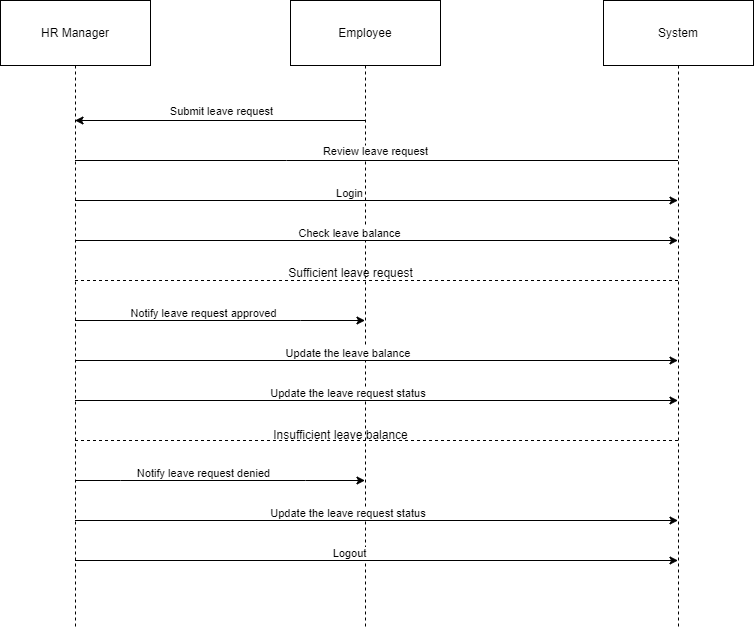

The diagram above was exported from draw.io. Its source (the exported page's mxGraphModel, read from the mxfile embedded in the PNG):
<mxGraphModel dx="2074" dy="1144" grid="1" gridSize="10" guides="1" tooltips="1" connect="1" arrows="1" fold="1" page="1" pageScale="1" pageWidth="850" pageHeight="1100" background="#ffffff" math="0" shadow="0">
  <root>
    <mxCell id="0" />
    <mxCell id="1" parent="0" />
    <mxCell id="2" value="HR Manager" style="shape=umlLifeline;perimeter=lifelinePerimeter;whiteSpace=wrap;container=1;dropTarget=0;collapsible=0;recursiveResize=0;outlineConnect=0;portConstraint=eastwest;newEdgeStyle={&quot;edgeStyle&quot;:&quot;elbowEdgeStyle&quot;,&quot;elbow&quot;:&quot;vertical&quot;,&quot;curved&quot;:0,&quot;rounded&quot;:0};size=65;" parent="1" vertex="1">
      <mxGeometry width="150" height="628" as="geometry" />
    </mxCell>
    <mxCell id="3" value="Employee" style="shape=umlLifeline;perimeter=lifelinePerimeter;whiteSpace=wrap;container=1;dropTarget=0;collapsible=0;recursiveResize=0;outlineConnect=0;portConstraint=eastwest;newEdgeStyle={&quot;edgeStyle&quot;:&quot;elbowEdgeStyle&quot;,&quot;elbow&quot;:&quot;vertical&quot;,&quot;curved&quot;:0,&quot;rounded&quot;:0};size=65;" parent="1" vertex="1">
      <mxGeometry x="290" width="150" height="628" as="geometry" />
    </mxCell>
    <mxCell id="4" value="System" style="shape=umlLifeline;perimeter=lifelinePerimeter;whiteSpace=wrap;container=1;dropTarget=0;collapsible=0;recursiveResize=0;outlineConnect=0;portConstraint=eastwest;newEdgeStyle={&quot;edgeStyle&quot;:&quot;elbowEdgeStyle&quot;,&quot;elbow&quot;:&quot;vertical&quot;,&quot;curved&quot;:0,&quot;rounded&quot;:0};size=65;" parent="1" vertex="1">
      <mxGeometry x="603" width="150" height="628" as="geometry" />
    </mxCell>
    <mxCell id="CziS2gTTDBT1kwylu99a-13" value="" style="endArrow=classic;html=1;rounded=0;" edge="1" parent="1">
      <mxGeometry width="50" height="50" relative="1" as="geometry">
        <mxPoint x="364.5" y="120" as="sourcePoint" />
        <mxPoint x="74.5" y="120" as="targetPoint" />
      </mxGeometry>
    </mxCell>
    <mxCell id="CziS2gTTDBT1kwylu99a-14" value="Submit leave request" style="edgeLabel;html=1;align=center;verticalAlign=middle;resizable=0;points=[];" vertex="1" connectable="0" parent="CziS2gTTDBT1kwylu99a-13">
      <mxGeometry x="-0.0655" y="-1" relative="1" as="geometry">
        <mxPoint x="-8" y="-9" as="offset" />
      </mxGeometry>
    </mxCell>
    <mxCell id="CziS2gTTDBT1kwylu99a-15" value="" style="endArrow=classic;html=1;rounded=0;" edge="1" parent="1">
      <mxGeometry width="50" height="50" relative="1" as="geometry">
        <mxPoint x="74.5" y="200" as="sourcePoint" />
        <mxPoint x="677.5" y="200" as="targetPoint" />
      </mxGeometry>
    </mxCell>
    <mxCell id="CziS2gTTDBT1kwylu99a-16" value="Login" style="edgeLabel;html=1;align=center;verticalAlign=middle;resizable=0;points=[];" vertex="1" connectable="0" parent="CziS2gTTDBT1kwylu99a-15">
      <mxGeometry x="-0.0655" y="-1" relative="1" as="geometry">
        <mxPoint x="-8" y="-9" as="offset" />
      </mxGeometry>
    </mxCell>
    <mxCell id="CziS2gTTDBT1kwylu99a-18" value="" style="endArrow=classic;html=1;rounded=0;" edge="1" parent="1">
      <mxGeometry width="50" height="50" relative="1" as="geometry">
        <mxPoint x="74.5" y="240" as="sourcePoint" />
        <mxPoint x="677.5" y="240" as="targetPoint" />
      </mxGeometry>
    </mxCell>
    <mxCell id="CziS2gTTDBT1kwylu99a-19" value="Check leave balance" style="edgeLabel;html=1;align=center;verticalAlign=middle;resizable=0;points=[];" vertex="1" connectable="0" parent="CziS2gTTDBT1kwylu99a-18">
      <mxGeometry x="-0.0655" y="-1" relative="1" as="geometry">
        <mxPoint x="-8" y="-9" as="offset" />
      </mxGeometry>
    </mxCell>
    <mxCell id="CziS2gTTDBT1kwylu99a-20" value="Review leave request" style="verticalAlign=bottom;endArrow=block;edgeStyle=elbowEdgeStyle;elbow=vertical;curved=0;rounded=0;endArrow=none;" edge="1" parent="1">
      <mxGeometry relative="1" as="geometry">
        <Array as="points">
          <mxPoint x="286" y="160" />
        </Array>
        <mxPoint x="677.5" y="160" as="sourcePoint" />
        <mxPoint x="74.5" y="160" as="targetPoint" />
      </mxGeometry>
    </mxCell>
    <mxCell id="CziS2gTTDBT1kwylu99a-22" value="" style="endArrow=classic;html=1;rounded=0;" edge="1" parent="1" source="2" target="3">
      <mxGeometry width="50" height="50" relative="1" as="geometry">
        <mxPoint x="90" y="320" as="sourcePoint" />
        <mxPoint x="693" y="320" as="targetPoint" />
        <Array as="points">
          <mxPoint x="300" y="320" />
        </Array>
      </mxGeometry>
    </mxCell>
    <mxCell id="CziS2gTTDBT1kwylu99a-23" value="Notify leave request approved" style="edgeLabel;html=1;align=center;verticalAlign=middle;resizable=0;points=[];" vertex="1" connectable="0" parent="CziS2gTTDBT1kwylu99a-22">
      <mxGeometry x="-0.0655" y="-1" relative="1" as="geometry">
        <mxPoint x="-8" y="-9" as="offset" />
      </mxGeometry>
    </mxCell>
    <mxCell id="CziS2gTTDBT1kwylu99a-24" value="" style="endArrow=classic;html=1;rounded=0;" edge="1" parent="1">
      <mxGeometry width="50" height="50" relative="1" as="geometry">
        <mxPoint x="74.5" y="360" as="sourcePoint" />
        <mxPoint x="677.5" y="360" as="targetPoint" />
      </mxGeometry>
    </mxCell>
    <mxCell id="CziS2gTTDBT1kwylu99a-25" value="Update the leave balance&amp;nbsp;" style="edgeLabel;html=1;align=center;verticalAlign=middle;resizable=0;points=[];" vertex="1" connectable="0" parent="CziS2gTTDBT1kwylu99a-24">
      <mxGeometry x="-0.0655" y="-1" relative="1" as="geometry">
        <mxPoint x="-8" y="-9" as="offset" />
      </mxGeometry>
    </mxCell>
    <mxCell id="CziS2gTTDBT1kwylu99a-26" value="" style="endArrow=none;dashed=1;html=1;rounded=0;" edge="1" parent="1">
      <mxGeometry width="50" height="50" relative="1" as="geometry">
        <mxPoint x="74.5" y="280" as="sourcePoint" />
        <mxPoint x="677.5" y="280" as="targetPoint" />
      </mxGeometry>
    </mxCell>
    <mxCell id="CziS2gTTDBT1kwylu99a-27" value="Sufficient leave request" style="text;html=1;align=center;verticalAlign=middle;resizable=0;points=[];autosize=1;strokeColor=none;fillColor=none;" vertex="1" parent="1">
      <mxGeometry x="275" y="258" width="150" height="30" as="geometry" />
    </mxCell>
    <mxCell id="CziS2gTTDBT1kwylu99a-30" value="" style="endArrow=classic;html=1;rounded=0;" edge="1" parent="1">
      <mxGeometry width="50" height="50" relative="1" as="geometry">
        <mxPoint x="74.5" y="480" as="sourcePoint" />
        <mxPoint x="364.5" y="480" as="targetPoint" />
        <Array as="points">
          <mxPoint x="120" y="480" />
          <mxPoint x="305" y="480" />
        </Array>
      </mxGeometry>
    </mxCell>
    <mxCell id="CziS2gTTDBT1kwylu99a-31" value="Notify leave request denied" style="edgeLabel;html=1;align=center;verticalAlign=middle;resizable=0;points=[];" vertex="1" connectable="0" parent="CziS2gTTDBT1kwylu99a-30">
      <mxGeometry x="-0.0655" y="-1" relative="1" as="geometry">
        <mxPoint x="-8" y="-9" as="offset" />
      </mxGeometry>
    </mxCell>
    <mxCell id="CziS2gTTDBT1kwylu99a-32" value="" style="endArrow=classic;html=1;rounded=0;" edge="1" parent="1">
      <mxGeometry width="50" height="50" relative="1" as="geometry">
        <mxPoint x="74.5" y="560" as="sourcePoint" />
        <mxPoint x="677.5" y="560" as="targetPoint" />
      </mxGeometry>
    </mxCell>
    <mxCell id="CziS2gTTDBT1kwylu99a-33" value="Logout" style="edgeLabel;html=1;align=center;verticalAlign=middle;resizable=0;points=[];" vertex="1" connectable="0" parent="CziS2gTTDBT1kwylu99a-32">
      <mxGeometry x="-0.0655" y="-1" relative="1" as="geometry">
        <mxPoint x="-8" y="-9" as="offset" />
      </mxGeometry>
    </mxCell>
    <mxCell id="CziS2gTTDBT1kwylu99a-34" value="" style="endArrow=classic;html=1;rounded=0;" edge="1" parent="1">
      <mxGeometry width="50" height="50" relative="1" as="geometry">
        <mxPoint x="74.5" y="400" as="sourcePoint" />
        <mxPoint x="677.5" y="400" as="targetPoint" />
      </mxGeometry>
    </mxCell>
    <mxCell id="CziS2gTTDBT1kwylu99a-35" value="Update the leave request status&amp;nbsp;" style="edgeLabel;html=1;align=center;verticalAlign=middle;resizable=0;points=[];" vertex="1" connectable="0" parent="CziS2gTTDBT1kwylu99a-34">
      <mxGeometry x="-0.0655" y="-1" relative="1" as="geometry">
        <mxPoint x="-8" y="-9" as="offset" />
      </mxGeometry>
    </mxCell>
    <mxCell id="CziS2gTTDBT1kwylu99a-38" value="" style="endArrow=none;dashed=1;html=1;rounded=0;" edge="1" parent="1" source="2" target="4">
      <mxGeometry width="50" height="50" relative="1" as="geometry">
        <mxPoint x="80" y="440" as="sourcePoint" />
        <mxPoint x="683" y="440" as="targetPoint" />
        <Array as="points">
          <mxPoint x="480" y="440" />
        </Array>
      </mxGeometry>
    </mxCell>
    <mxCell id="CziS2gTTDBT1kwylu99a-29" value="Insufficient leave balance" style="text;html=1;align=center;verticalAlign=middle;resizable=0;points=[];autosize=1;strokeColor=none;fillColor=none;rotation=0;" vertex="1" parent="1">
      <mxGeometry x="260" y="420" width="160" height="30" as="geometry" />
    </mxCell>
    <mxCell id="CziS2gTTDBT1kwylu99a-39" value="" style="endArrow=classic;html=1;rounded=0;" edge="1" parent="1">
      <mxGeometry width="50" height="50" relative="1" as="geometry">
        <mxPoint x="74.5" y="520" as="sourcePoint" />
        <mxPoint x="677.5" y="520" as="targetPoint" />
      </mxGeometry>
    </mxCell>
    <mxCell id="CziS2gTTDBT1kwylu99a-40" value="Update the leave request status&amp;nbsp;" style="edgeLabel;html=1;align=center;verticalAlign=middle;resizable=0;points=[];" vertex="1" connectable="0" parent="CziS2gTTDBT1kwylu99a-39">
      <mxGeometry x="-0.0655" y="-1" relative="1" as="geometry">
        <mxPoint x="-8" y="-9" as="offset" />
      </mxGeometry>
    </mxCell>
  </root>
</mxGraphModel>